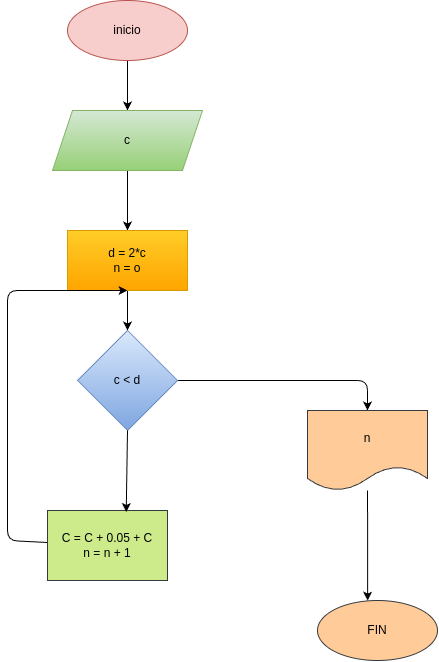

The diagram above was exported from draw.io. Its source (the exported page's mxGraphModel, read from the mxfile embedded in the PNG):
<mxGraphModel dx="767" dy="687" grid="1" gridSize="10" guides="1" tooltips="1" connect="1" arrows="1" fold="1" page="1" pageScale="1" pageWidth="850" pageHeight="1100" math="0" shadow="0">
  <root>
    <mxCell id="0" />
    <mxCell id="1" parent="0" />
    <mxCell id="5" style="edgeStyle=none;html=1;entryX=0.5;entryY=0;entryDx=0;entryDy=0;" edge="1" parent="1" source="2" target="3">
      <mxGeometry relative="1" as="geometry" />
    </mxCell>
    <mxCell id="2" value="inicio" style="ellipse;whiteSpace=wrap;html=1;fillColor=#f8cecc;strokeColor=#b85450;" vertex="1" parent="1">
      <mxGeometry x="350" y="60" width="120" height="60" as="geometry" />
    </mxCell>
    <mxCell id="7" style="edgeStyle=none;html=1;entryX=0.5;entryY=0;entryDx=0;entryDy=0;" edge="1" parent="1" source="3" target="6">
      <mxGeometry relative="1" as="geometry" />
    </mxCell>
    <mxCell id="3" value="c" style="shape=parallelogram;perimeter=parallelogramPerimeter;whiteSpace=wrap;html=1;fixedSize=1;fillColor=#d5e8d4;strokeColor=#82b366;gradientColor=#97d077;" vertex="1" parent="1">
      <mxGeometry x="335" y="170" width="150" height="60" as="geometry" />
    </mxCell>
    <mxCell id="9" style="edgeStyle=none;html=1;exitX=0.5;exitY=1;exitDx=0;exitDy=0;entryX=0.5;entryY=0;entryDx=0;entryDy=0;" edge="1" parent="1" source="6" target="8">
      <mxGeometry relative="1" as="geometry" />
    </mxCell>
    <mxCell id="6" value="d = 2*c&lt;div&gt;n = o&lt;/div&gt;" style="rounded=0;whiteSpace=wrap;html=1;fillColor=#ffcd28;gradientColor=#ffa500;strokeColor=#d79b00;" vertex="1" parent="1">
      <mxGeometry x="350" y="290" width="120" height="60" as="geometry" />
    </mxCell>
    <mxCell id="15" style="edgeStyle=none;html=1;exitX=1;exitY=0.5;exitDx=0;exitDy=0;entryX=0.5;entryY=0;entryDx=0;entryDy=0;" edge="1" parent="1" source="8" target="10">
      <mxGeometry relative="1" as="geometry">
        <Array as="points">
          <mxPoint x="650" y="440" />
        </Array>
      </mxGeometry>
    </mxCell>
    <mxCell id="8" value="c &amp;lt; d" style="rhombus;whiteSpace=wrap;html=1;fillColor=#dae8fc;gradientColor=#7ea6e0;strokeColor=#6c8ebf;" vertex="1" parent="1">
      <mxGeometry x="360" y="390" width="100" height="100" as="geometry" />
    </mxCell>
    <mxCell id="10" value="n" style="shape=document;whiteSpace=wrap;html=1;boundedLbl=1;fillColor=#ffcc99;strokeColor=#36393d;" vertex="1" parent="1">
      <mxGeometry x="590" y="470" width="120" height="80" as="geometry" />
    </mxCell>
    <mxCell id="13" style="edgeStyle=none;html=1;" edge="1" parent="1" source="11">
      <mxGeometry relative="1" as="geometry">
        <mxPoint x="410" y="350" as="targetPoint" />
        <Array as="points">
          <mxPoint x="290" y="600" />
          <mxPoint x="290" y="350" />
        </Array>
      </mxGeometry>
    </mxCell>
    <mxCell id="11" value="C = C + 0.05 + C&lt;div&gt;n = n + 1&lt;/div&gt;" style="rounded=0;whiteSpace=wrap;html=1;fillColor=#cdeb8b;strokeColor=#36393d;" vertex="1" parent="1">
      <mxGeometry x="330" y="570" width="120" height="70" as="geometry" />
    </mxCell>
    <mxCell id="12" value="FIN" style="ellipse;whiteSpace=wrap;html=1;fillColor=#ffcc99;strokeColor=#36393d;" vertex="1" parent="1">
      <mxGeometry x="600" y="660" width="120" height="60" as="geometry" />
    </mxCell>
    <mxCell id="14" style="edgeStyle=none;html=1;exitX=0.5;exitY=1;exitDx=0;exitDy=0;entryX=0.656;entryY=0.022;entryDx=0;entryDy=0;entryPerimeter=0;" edge="1" parent="1" source="8" target="11">
      <mxGeometry relative="1" as="geometry" />
    </mxCell>
    <mxCell id="16" style="edgeStyle=none;html=1;entryX=0.418;entryY=0.002;entryDx=0;entryDy=0;entryPerimeter=0;" edge="1" parent="1" source="10" target="12">
      <mxGeometry relative="1" as="geometry" />
    </mxCell>
  </root>
</mxGraphModel>